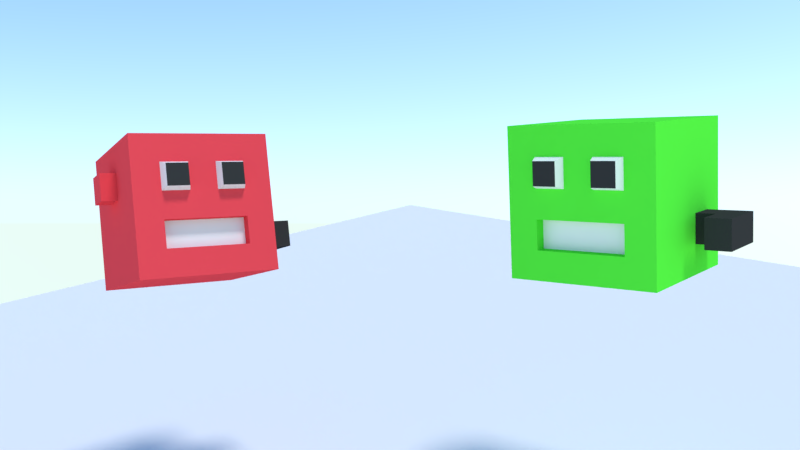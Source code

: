 # Source: Splash-image.blend  (saved by Blender 2.79.0; exported with 4.5.12 LTS)
import bpy
from mathutils import Matrix  # noqa: F401  (used for matrix-valued properties, if any)

bpy.ops.wm.read_factory_settings(use_empty=True)
scene = bpy.context.scene
scene.name = 'Scene'

# ---- collections
col_collection_1 = bpy.data.collections.new('Collection 1'); scene.collection.children.link(col_collection_1)

# ---- materials (node trees are filled in below, after node groups)
mat_red_001 = bpy.data.materials.new('Red.001')
mat_red_001.alpha_threshold = 0.0
mat_red_001.diffuse_color = (0.0941, 0.8, 0.04864, 1.0)
mat_red_001.roughness = 0.5
mat_red_001.line_color = (0.0, 0.0, 0.0, 1.0)
mat_white = bpy.data.materials.new('White')
mat_white.alpha_threshold = 0.0
mat_white.roughness = 0.5
mat_black = bpy.data.materials.new('Black')
mat_black.alpha_threshold = 0.0
mat_black.diffuse_color = (0.03741, 0.03741, 0.03741, 1.0)
mat_black.roughness = 0.5
mat_red = bpy.data.materials.new('Red')
mat_red.alpha_threshold = 0.0
mat_red.diffuse_color = (0.8, 0.06232, 0.07908, 1.0)
mat_red.roughness = 0.5
mat_red.line_color = (0.0, 0.0, 0.0, 1.0)

# ---- material node trees

# ---- world
world_world = bpy.data.worlds.new('World'); scene.world = world_world
world_world.use_nodes = True; world_world.node_tree.nodes.clear()
_N = world_world.node_tree.nodes; _L = world_world.node_tree.links
n0 = _N.new('ShaderNodeOutputWorld'); n0.name = 'World Output'; n0.location = (300, 300)
n1 = _N.new('ShaderNodeBackground'); n1.name = 'Background'; n1.location = (10, 300)
n1.inputs[1].default_value = 6.0
n2 = _N.new('ShaderNodeTexSky'); n2.name = 'Sky Texture'; n2.location = (-190, 300)
n2.sky_type = 'HOSEK_WILKIE'
n2.sun_direction = (0.6195, 0.161, 0.7683)
n2.sun_elevation = 1.571
_L.new(n1.outputs[0], n0.inputs[0])
_L.new(n2.outputs[0], n1.inputs[0])
n0.is_active_output = True
world_world.color = (0.05088, 0.05088, 0.05088)
world_world.use_sun_shadow = False
world_world.sun_shadow_jitter_overblur = 0.0
world_world.cycles.sampling_method = 'MANUAL'

# ---- cameras
cam_camera = bpy.data.cameras.new('Camera')
cam_camera.clip_end = 100.0
cam_camera.lens = 35.0
cam_camera.sensor_width = 32.0
cam_camera.sensor_height = 18.0
cam_camera.display_size = 2.0
cam_camera.dof.focus_distance = 0.0

# ---- lights
light_sun = bpy.data.lights.new('Sun', 'SUN')
light_sun.transmission_factor = 0.0
light_sun.angle = 0.1993
light_sun.energy = 2.0
light_sun.shadow_buffer_clip_start = 0.5
light_sun.shadow_soft_size = 0.1
light_sun.shadow_cascade_max_distance = 1000.0

# ---- meshes
me_plane = bpy.data.meshes.new('Plane')
me_plane.from_pydata([(-1.0, -1.0, 0.0), (1.0, -1.0, 0.0), (-1.0, 1.0, 0.0), (1.0, 1.0, 0.0)], [], [(0, 1, 3, 2)])
me_plane.use_remesh_preserve_volume = False
me_plane.use_remesh_preserve_attributes = False
me_plane.use_mirror_vertex_groups = False
me_plane.update()
me_cube_001 = bpy.data.meshes.new('Cube.001')
me_cube_001.from_pydata([(0.5033, 0.1541, 0.4307), (-0.4967, 0.1541, 0.4307), (-0.4967, 0.1541, -0.5693), (0.5033, 0.1541, -0.5693), (0.5033, 1.154, 0.4307), (-0.4967, 1.154, 0.4307), (-0.4967, 1.154, -0.5693), (0.5033, 1.154, -0.5693), (0.3033, 0.1541, 0.4307), (0.1033, 0.1541, 0.4307), (-0.09665, 0.1541, 0.4307), (-0.2967, 0.1541, 0.4307), (0.5033, 0.1541, 0.2307), (0.5033, 0.1541, 0.03074), (0.5033, 0.1541, -0.1693), (0.5033, 0.1541, -0.3693), (0.5033, 0.3541, 0.4307), (0.5033, 0.5541, 0.4307), (0.5033, 0.7541, 0.4307), (0.5033, 0.9541, 0.4307), (-0.4967, 0.1541, 0.2307), (-0.4967, 0.1541, 0.03074), (-0.4967, 0.1541, -0.1693), (-0.4967, 0.1541, -0.3693), (-0.4967, 0.3541, 0.4307), (-0.4967, 0.5541, 0.4307), (-0.4967, 0.7541, 0.4307), (-0.4967, 0.9541, 0.4307), (-0.2967, 0.1541, -0.5693), (-0.09666, 0.1541, -0.5693), (0.1033, 0.1541, -0.5693), (0.3033, 0.1541, -0.5693), (-0.4967, 0.3541, -0.5693), (-0.4967, 0.5541, -0.5693), (-0.4967, 0.7541, -0.5693), (-0.4967, 0.9541, -0.5693), (0.5033, 0.3541, -0.5693), (0.5033, 0.5541, -0.5693), (0.5033, 0.7541, -0.5693), (0.5033, 0.9541, -0.5693), (0.3033, 1.154, 0.4307), (0.1033, 1.154, 0.4307), (-0.09666, 1.154, 0.4307), (-0.2967, 1.154, 0.4307), (0.5033, 1.154, 0.2307), (0.5033, 1.154, 0.03074), (0.5033, 1.154, -0.1693), (0.5033, 1.154, -0.3693), (-0.4967, 1.154, 0.2307), (-0.4967, 1.154, 0.03074), (-0.4967, 1.154, -0.1693), (-0.4967, 1.154, -0.3693), (-0.2967, 1.154, -0.5693), (-0.09666, 1.154, -0.5693), (0.1033, 1.154, -0.5693), (0.3033, 1.154, -0.5693), (0.5033, 0.9541, 0.2307), (0.5033, 0.9541, 0.03074), (0.5033, 0.9541, -0.1693), (0.5033, 0.9541, -0.3693), (0.5033, 0.7541, 0.2307), (0.5033, 0.7541, 0.03074), (0.5033, 0.7541, -0.1693), (0.5033, 0.7541, -0.3693), (0.5033, 0.5541, 0.2307), (0.5033, 0.5541, 0.03074), (0.5033, 0.5541, -0.1693), (0.5033, 0.5541, -0.3693), (0.5033, 0.3541, 0.2307), (0.5033, 0.3541, 0.03074), (0.5033, 0.3541, -0.1693), (0.5033, 0.3541, -0.3693), (-0.2967, 0.3541, -0.5693), (-0.09666, 0.3541, -0.5693), (0.1033, 0.3541, -0.5693), (0.3033, 0.3541, -0.5693), (-0.2967, 0.5541, -0.5693), (-0.09666, 0.5541, -0.5693), (0.1033, 0.5541, -0.5693), (0.3033, 0.5541, -0.5693), (-0.2967, 0.7541, -0.5693), (-0.09666, 0.7541, -0.5693), (0.1033, 0.7541, -0.5693), (0.3033, 0.7541, -0.5693), (-0.2967, 0.9541, -0.5693), (-0.09666, 0.9541, -0.5693), (0.1033, 0.9541, -0.5693), (0.3033, 0.9541, -0.5693), (-0.4967, 0.3541, 0.2307), (-0.4967, 0.3541, 0.03074), (-0.4967, 0.3541, -0.1693), (-0.4967, 0.3541, -0.3693), (-0.4967, 0.5541, 0.2307), (-0.4967, 0.5541, 0.03074), (-0.4967, 0.5541, -0.1693), (-0.4967, 0.5541, -0.3693), (-0.4967, 0.7541, 0.2307), (-0.4967, 0.7541, 0.03074), (-0.4967, 0.7541, -0.1693), (-0.4967, 0.7541, -0.3693), (-0.4967, 0.9541, 0.2307), (-0.4967, 0.9541, 0.03074), (-0.4967, 0.9541, -0.1693), (-0.4967, 0.9541, -0.3693), (0.3033, 0.3541, 0.4307), (0.1033, 0.3541, 0.4307), (-0.09666, 0.3541, 0.4307), (-0.2967, 0.3541, 0.4307), (0.3033, 0.5541, 0.4307), (0.1033, 0.5541, 0.4307), (-0.09666, 0.5541, 0.4307), (-0.2967, 0.5541, 0.4307), (0.3033, 0.7541, 0.4307), (0.1033, 0.7541, 0.4307), (-0.09666, 0.7541, 0.4307), (-0.2967, 0.7541, 0.4307), (0.3033, 0.9541, 0.4307), (0.1033, 0.9541, 0.4307), (-0.09666, 0.9541, 0.4307), (-0.2967, 0.9541, 0.4307), (0.3033, 1.154, 0.2307), (0.1033, 1.154, 0.2307), (-0.09666, 1.154, 0.2307), (-0.2967, 1.154, 0.2307), (0.3033, 1.154, 0.03074), (0.1033, 1.154, 0.03074), (-0.09666, 1.154, 0.03074), (-0.2967, 1.154, 0.03074), (0.3033, 1.154, -0.1693), (0.1033, 1.154, -0.1693), (-0.09666, 1.154, -0.1693), (-0.2967, 1.154, -0.1693), (0.3033, 1.154, -0.3693), (0.1033, 1.154, -0.3693), (-0.09666, 1.154, -0.3693), (-0.2967, 1.154, -0.3693), (0.3033, 0.1541, 0.2307), (0.3033, 0.1541, 0.03074), (0.3033, 0.1541, -0.1693), (0.3033, 0.1541, -0.3693), (0.1033, 0.1541, 0.2307), (0.1033, 0.1541, 0.03074), (0.1033, 0.1541, -0.1693), (0.1033, 0.1541, -0.3693), (-0.09665, 0.1541, 0.2307), (-0.09666, 0.1541, 0.03074), (-0.09666, 0.1541, -0.1693), (-0.09666, 0.1541, -0.3693), (-0.2967, 0.1541, 0.2307), (-0.2967, 0.1541, 0.03074), (-0.2967, 0.1541, -0.1693), (-0.2967, 0.1541, -0.3693), (-0.1171, 0.7746, 0.5006), (-0.2762, 0.7746, 0.5006), (-0.1171, 0.9337, 0.5006), (-0.2762, 0.9337, 0.5006), (0.2845, 0.773, 0.498), (0.1222, 0.773, 0.498), (0.2845, 0.9353, 0.498), (0.1222, 0.9353, 0.498), (0.3033, 0.3541, 0.3513), (0.1033, 0.3541, 0.3513), (-0.09666, 0.3541, 0.3513), (-0.2967, 0.3541, 0.3513), (0.3033, 0.5541, 0.3513), (0.1033, 0.5541, 0.3513), (-0.09666, 0.5541, 0.3513), (-0.2967, 0.5541, 0.3513), (-0.6124, 0.7541, 0.03074), (-0.6124, 0.7541, -0.1693), (-0.6124, 0.9541, 0.03074), (-0.6124, 0.9541, -0.1693), (0.6309, 0.5541, -0.1693), (0.6309, 0.5541, -0.3693), (0.6309, 0.3541, -0.1693), (0.6309, 0.3541, -0.3693), (0.7971, 0.5541, -0.1693), (0.7971, 0.5541, -0.3693), (0.7971, 0.3541, -0.1693), (0.7971, 0.3541, -0.3693), (0.6309, 0.5541, 0.0224), (0.6309, 0.3541, 0.0224), (0.7971, 0.5541, 0.0224), (0.7971, 0.3541, 0.0224)], [], [(151, 23, 2, 28), (135, 52, 6, 51), (119, 43, 5, 27), (103, 51, 6, 35), (87, 55, 7, 39), (71, 15, 3, 36), (47, 59, 39, 7), (59, 63, 38, 39), (63, 67, 37, 38), (67, 71, 36, 37), (4, 19, 56, 44), (44, 56, 57, 45), (45, 57, 58, 46), (46, 58, 59, 47), (19, 18, 60, 56), (56, 60, 61, 57), (57, 61, 62, 58), (58, 62, 63, 59), (18, 17, 64, 60), (60, 64, 65, 61), (61, 65, 66, 62), (62, 66, 67, 63), (17, 16, 68, 64), (64, 68, 69, 65), (65, 69, 70, 66), (67, 66, 172, 173), (16, 0, 12, 68), (68, 12, 13, 69), (69, 13, 14, 70), (70, 14, 15, 71), (31, 75, 36, 3), (75, 79, 37, 36), (79, 83, 38, 37), (83, 87, 39, 38), (2, 32, 72, 28), (28, 72, 73, 29), (29, 73, 74, 30), (30, 74, 75, 31), (32, 33, 76, 72), (72, 76, 77, 73), (73, 77, 78, 74), (74, 78, 79, 75), (33, 34, 80, 76), (76, 80, 81, 77), (77, 81, 82, 78), (78, 82, 83, 79), (34, 35, 84, 80), (80, 84, 85, 81), (81, 85, 86, 82), (82, 86, 87, 83), (35, 6, 52, 84), (84, 52, 53, 85), (85, 53, 54, 86), (86, 54, 55, 87), (23, 91, 32, 2), (91, 95, 33, 32), (95, 99, 34, 33), (99, 103, 35, 34), (1, 24, 88, 20), (20, 88, 89, 21), (21, 89, 90, 22), (22, 90, 91, 23), (24, 25, 92, 88), (88, 92, 93, 89), (89, 93, 94, 90), (90, 94, 95, 91), (25, 26, 96, 92), (92, 96, 97, 93), (93, 97, 98, 94), (94, 98, 99, 95), (26, 27, 100, 96), (96, 100, 101, 97), (98, 97, 168, 169), (98, 102, 103, 99), (27, 5, 48, 100), (100, 48, 49, 101), (101, 49, 50, 102), (102, 50, 51, 103), (11, 107, 24, 1), (107, 111, 25, 24), (111, 115, 26, 25), (115, 119, 27, 26), (0, 16, 104, 8), (8, 104, 105, 9), (9, 105, 106, 10), (10, 106, 107, 11), (16, 17, 108, 104), (104, 108, 164, 160), (107, 106, 162, 163), (109, 110, 166, 165), (17, 18, 112, 108), (108, 112, 113, 109), (109, 113, 114, 110), (110, 114, 115, 111), (18, 19, 116, 112), (113, 112, 156, 157), (113, 117, 118, 114), (114, 118, 154, 152), (19, 4, 40, 116), (116, 40, 41, 117), (117, 41, 42, 118), (118, 42, 43, 119), (43, 123, 48, 5), (123, 127, 49, 48), (127, 131, 50, 49), (131, 135, 51, 50), (4, 44, 120, 40), (40, 120, 121, 41), (41, 121, 122, 42), (42, 122, 123, 43), (44, 45, 124, 120), (120, 124, 125, 121), (121, 125, 126, 122), (122, 126, 127, 123), (45, 46, 128, 124), (124, 128, 129, 125), (125, 129, 130, 126), (126, 130, 131, 127), (46, 47, 132, 128), (128, 132, 133, 129), (129, 133, 134, 130), (130, 134, 135, 131), (47, 7, 55, 132), (132, 55, 54, 133), (133, 54, 53, 134), (134, 53, 52, 135), (15, 139, 31, 3), (139, 143, 30, 31), (143, 147, 29, 30), (147, 151, 28, 29), (0, 8, 136, 12), (12, 136, 137, 13), (13, 137, 138, 14), (14, 138, 139, 15), (8, 9, 140, 136), (136, 140, 141, 137), (137, 141, 142, 138), (138, 142, 143, 139), (9, 10, 144, 140), (140, 144, 145, 141), (141, 145, 146, 142), (142, 146, 147, 143), (10, 11, 148, 144), (144, 148, 149, 145), (145, 149, 150, 146), (146, 150, 151, 147), (11, 1, 20, 148), (148, 20, 21, 149), (149, 21, 22, 150), (150, 22, 23, 151), (152, 154, 155, 153), (118, 119, 155, 154), (119, 115, 153, 155), (115, 114, 152, 153), (156, 158, 159, 157), (112, 116, 158, 156), (116, 117, 159, 158), (117, 113, 157, 159), (160, 164, 165, 161), (161, 165, 166, 162), (162, 166, 167, 163), (105, 104, 160, 161), (110, 111, 167, 166), (108, 109, 165, 164), (111, 107, 163, 167), (106, 105, 161, 162), (168, 170, 171, 169), (97, 101, 170, 168), (101, 102, 171, 170), (102, 98, 169, 171), (172, 174, 181, 180), (66, 70, 174, 172), (70, 71, 175, 174), (71, 67, 173, 175), (176, 178, 179, 177), (173, 172, 176, 177), (175, 173, 177, 179), (174, 175, 179, 178), (180, 181, 183, 182), (176, 172, 180, 182), (174, 178, 183, 181), (178, 176, 182, 183)])
me_cube_001.polygons.foreach_set('material_index', [0, 0, 0, 0, 0, 0, 0, 0, 0, 0, 0, 0, 0, 0, 0, 0, 0, 0, 0, 0, 0, 0, 0, 0, 0, 2, 0, 0, 0, 0, 0, 0, 0, 0, 0, 0, 0, 0, 0, 0, 0, 0, 0, 0, 0, 0, 0, 0, 0, 0, 0, 0, 0, 0, 0, 0, 0, 0, 0, 0, 0, 0, 0, 0, 0, 0, 0, 0, 0, 0, 0, 0, 0, 0, 0, 0, 0, 0, 0, 0, 0, 0, 0, 0, 0, 0, 0, 0, 0, 0, 0, 0, 0, 0, 0, 1, 0, 1, 0, 0, 0, 0, 0, 0, 0, 0, 0, 0, 0, 0, 0, 0, 0, 0, 0, 0, 0, 0, 0, 0, 0, 0, 0, 0, 0, 0, 0, 0, 0, 0, 0, 0, 0, 0, 0, 0, 0, 0, 0, 0, 0, 0, 0, 0, 0, 0, 0, 0, 0, 0, 2, 1, 1, 1, 2, 1, 1, 1, 1, 1, 1, 0, 0, 0, 0, 0, 0, 0, 0, 0, 2, 2, 2, 2, 2, 2, 2, 2, 2, 2, 2, 2])
me_cube_001.materials.append(mat_red_001)
me_cube_001.materials.append(mat_white)
me_cube_001.materials.append(mat_black)
me_cube_001.use_remesh_preserve_volume = False
me_cube_001.use_remesh_preserve_attributes = False
me_cube_001.use_mirror_vertex_groups = False
me_cube_001.update()
me_cube = bpy.data.meshes.new('Cube')
me_cube.from_pydata([(0.5033, 0.1541, 0.4307), (-0.4967, 0.1541, 0.4307), (-0.4967, 0.1541, -0.5693), (0.5033, 0.1541, -0.5693), (0.5033, 1.154, 0.4307), (-0.4967, 1.154, 0.4307), (-0.4967, 1.154, -0.5693), (0.5033, 1.154, -0.5693), (0.3033, 0.1541, 0.4307), (0.1033, 0.1541, 0.4307), (-0.09665, 0.1541, 0.4307), (-0.2967, 0.1541, 0.4307), (0.5033, 0.1541, 0.2307), (0.5033, 0.1541, 0.03074), (0.5033, 0.1541, -0.1693), (0.5033, 0.1541, -0.3693), (0.5033, 0.3541, 0.4307), (0.5033, 0.5541, 0.4307), (0.5033, 0.7541, 0.4307), (0.5033, 0.9541, 0.4307), (-0.4967, 0.1541, 0.2307), (-0.4967, 0.1541, 0.03074), (-0.4967, 0.1541, -0.1693), (-0.4967, 0.1541, -0.3693), (-0.4967, 0.3541, 0.4307), (-0.4967, 0.5541, 0.4307), (-0.4967, 0.7541, 0.4307), (-0.4967, 0.9541, 0.4307), (-0.2967, 0.1541, -0.5693), (-0.09666, 0.1541, -0.5693), (0.1033, 0.1541, -0.5693), (0.3033, 0.1541, -0.5693), (-0.4967, 0.3541, -0.5693), (-0.4967, 0.5541, -0.5693), (-0.4967, 0.7541, -0.5693), (-0.4967, 0.9541, -0.5693), (0.5033, 0.3541, -0.5693), (0.5033, 0.5541, -0.5693), (0.5033, 0.7541, -0.5693), (0.5033, 0.9541, -0.5693), (0.3033, 1.154, 0.4307), (0.1033, 1.154, 0.4307), (-0.09666, 1.154, 0.4307), (-0.2967, 1.154, 0.4307), (0.5033, 1.154, 0.2307), (0.5033, 1.154, 0.03074), (0.5033, 1.154, -0.1693), (0.5033, 1.154, -0.3693), (-0.4967, 1.154, 0.2307), (-0.4967, 1.154, 0.03074), (-0.4967, 1.154, -0.1693), (-0.4967, 1.154, -0.3693), (-0.2967, 1.154, -0.5693), (-0.09666, 1.154, -0.5693), (0.1033, 1.154, -0.5693), (0.3033, 1.154, -0.5693), (0.5033, 0.9541, 0.2307), (0.5033, 0.9541, 0.03074), (0.5033, 0.9541, -0.1693), (0.5033, 0.9541, -0.3693), (0.5033, 0.7541, 0.2307), (0.5033, 0.7541, 0.03074), (0.5033, 0.7541, -0.1693), (0.5033, 0.7541, -0.3693), (0.5033, 0.5541, 0.2307), (0.5033, 0.5541, 0.03074), (0.5033, 0.5541, -0.1693), (0.5033, 0.5541, -0.3693), (0.5033, 0.3541, 0.2307), (0.5033, 0.3541, 0.03074), (0.5033, 0.3541, -0.1693), (0.5033, 0.3541, -0.3693), (-0.2967, 0.3541, -0.5693), (-0.09666, 0.3541, -0.5693), (0.1033, 0.3541, -0.5693), (0.3033, 0.3541, -0.5693), (-0.2967, 0.5541, -0.5693), (-0.09666, 0.5541, -0.5693), (0.1033, 0.5541, -0.5693), (0.3033, 0.5541, -0.5693), (-0.2967, 0.7541, -0.5693), (-0.09666, 0.7541, -0.5693), (0.1033, 0.7541, -0.5693), (0.3033, 0.7541, -0.5693), (-0.2967, 0.9541, -0.5693), (-0.09666, 0.9541, -0.5693), (0.1033, 0.9541, -0.5693), (0.3033, 0.9541, -0.5693), (-0.4967, 0.3541, 0.2307), (-0.4967, 0.3541, 0.03074), (-0.4967, 0.3541, -0.1693), (-0.4967, 0.3541, -0.3693), (-0.4967, 0.5541, 0.2307), (-0.4967, 0.5541, 0.03074), (-0.4967, 0.5541, -0.1693), (-0.4967, 0.5541, -0.3693), (-0.4967, 0.7541, 0.2307), (-0.4967, 0.7541, 0.03074), (-0.4967, 0.7541, -0.1693), (-0.4967, 0.7541, -0.3693), (-0.4967, 0.9541, 0.2307), (-0.4967, 0.9541, 0.03074), (-0.4967, 0.9541, -0.1693), (-0.4967, 0.9541, -0.3693), (0.3033, 0.3541, 0.4307), (0.1033, 0.3541, 0.4307), (-0.09666, 0.3541, 0.4307), (-0.2967, 0.3541, 0.4307), (0.3033, 0.5541, 0.4307), (0.1033, 0.5541, 0.4307), (-0.09666, 0.5541, 0.4307), (-0.2967, 0.5541, 0.4307), (0.3033, 0.7541, 0.4307), (0.1033, 0.7541, 0.4307), (-0.09666, 0.7541, 0.4307), (-0.2967, 0.7541, 0.4307), (0.3033, 0.9541, 0.4307), (0.1033, 0.9541, 0.4307), (-0.09666, 0.9541, 0.4307), (-0.2967, 0.9541, 0.4307), (0.3033, 1.154, 0.2307), (0.1033, 1.154, 0.2307), (-0.09666, 1.154, 0.2307), (-0.2967, 1.154, 0.2307), (0.3033, 1.154, 0.03074), (0.1033, 1.154, 0.03074), (-0.09666, 1.154, 0.03074), (-0.2967, 1.154, 0.03074), (0.3033, 1.154, -0.1693), (0.1033, 1.154, -0.1693), (-0.09666, 1.154, -0.1693), (-0.2967, 1.154, -0.1693), (0.3033, 1.154, -0.3693), (0.1033, 1.154, -0.3693), (-0.09666, 1.154, -0.3693), (-0.2967, 1.154, -0.3693), (0.3033, 0.1541, 0.2307), (0.3033, 0.1541, 0.03074), (0.3033, 0.1541, -0.1693), (0.3033, 0.1541, -0.3693), (0.1033, 0.1541, 0.2307), (0.1033, 0.1541, 0.03074), (0.1033, 0.1541, -0.1693), (0.1033, 0.1541, -0.3693), (-0.09665, 0.1541, 0.2307), (-0.09666, 0.1541, 0.03074), (-0.09666, 0.1541, -0.1693), (-0.09666, 0.1541, -0.3693), (-0.2967, 0.1541, 0.2307), (-0.2967, 0.1541, 0.03074), (-0.2967, 0.1541, -0.1693), (-0.2967, 0.1541, -0.3693), (-0.1171, 0.7746, 0.5006), (-0.2762, 0.7746, 0.5006), (-0.1171, 0.9337, 0.5006), (-0.2762, 0.9337, 0.5006), (0.2845, 0.773, 0.498), (0.1222, 0.773, 0.498), (0.2845, 0.9353, 0.498), (0.1222, 0.9353, 0.498), (0.3033, 0.3541, 0.3513), (0.1033, 0.3541, 0.3513), (-0.09666, 0.3541, 0.3513), (-0.2967, 0.3541, 0.3513), (0.3033, 0.5541, 0.3513), (0.1033, 0.5541, 0.3513), (-0.09666, 0.5541, 0.3513), (-0.2967, 0.5541, 0.3513), (-0.6124, 0.7541, 0.03074), (-0.6124, 0.7541, -0.1693), (-0.6124, 0.9541, 0.03074), (-0.6124, 0.9541, -0.1693), (0.6309, 0.5541, -0.1693), (0.6309, 0.5541, -0.3693), (0.6309, 0.3541, -0.1693), (0.6309, 0.3541, -0.3693), (0.7971, 0.5541, -0.1693), (0.7971, 0.5541, -0.3693), (0.7971, 0.3541, -0.1693), (0.7971, 0.3541, -0.3693), (0.6309, 0.5541, 0.0224), (0.6309, 0.3541, 0.0224), (0.7971, 0.5541, 0.0224), (0.7971, 0.3541, 0.0224)], [], [(151, 23, 2, 28), (135, 52, 6, 51), (119, 43, 5, 27), (103, 51, 6, 35), (87, 55, 7, 39), (71, 15, 3, 36), (47, 59, 39, 7), (59, 63, 38, 39), (63, 67, 37, 38), (67, 71, 36, 37), (4, 19, 56, 44), (44, 56, 57, 45), (45, 57, 58, 46), (46, 58, 59, 47), (19, 18, 60, 56), (56, 60, 61, 57), (57, 61, 62, 58), (58, 62, 63, 59), (18, 17, 64, 60), (60, 64, 65, 61), (61, 65, 66, 62), (62, 66, 67, 63), (17, 16, 68, 64), (64, 68, 69, 65), (65, 69, 70, 66), (67, 66, 172, 173), (16, 0, 12, 68), (68, 12, 13, 69), (69, 13, 14, 70), (70, 14, 15, 71), (31, 75, 36, 3), (75, 79, 37, 36), (79, 83, 38, 37), (83, 87, 39, 38), (2, 32, 72, 28), (28, 72, 73, 29), (29, 73, 74, 30), (30, 74, 75, 31), (32, 33, 76, 72), (72, 76, 77, 73), (73, 77, 78, 74), (74, 78, 79, 75), (33, 34, 80, 76), (76, 80, 81, 77), (77, 81, 82, 78), (78, 82, 83, 79), (34, 35, 84, 80), (80, 84, 85, 81), (81, 85, 86, 82), (82, 86, 87, 83), (35, 6, 52, 84), (84, 52, 53, 85), (85, 53, 54, 86), (86, 54, 55, 87), (23, 91, 32, 2), (91, 95, 33, 32), (95, 99, 34, 33), (99, 103, 35, 34), (1, 24, 88, 20), (20, 88, 89, 21), (21, 89, 90, 22), (22, 90, 91, 23), (24, 25, 92, 88), (88, 92, 93, 89), (89, 93, 94, 90), (90, 94, 95, 91), (25, 26, 96, 92), (92, 96, 97, 93), (93, 97, 98, 94), (94, 98, 99, 95), (26, 27, 100, 96), (96, 100, 101, 97), (98, 97, 168, 169), (98, 102, 103, 99), (27, 5, 48, 100), (100, 48, 49, 101), (101, 49, 50, 102), (102, 50, 51, 103), (11, 107, 24, 1), (107, 111, 25, 24), (111, 115, 26, 25), (115, 119, 27, 26), (0, 16, 104, 8), (8, 104, 105, 9), (9, 105, 106, 10), (10, 106, 107, 11), (16, 17, 108, 104), (104, 108, 164, 160), (107, 106, 162, 163), (109, 110, 166, 165), (17, 18, 112, 108), (108, 112, 113, 109), (109, 113, 114, 110), (110, 114, 115, 111), (18, 19, 116, 112), (113, 112, 156, 157), (113, 117, 118, 114), (114, 118, 154, 152), (19, 4, 40, 116), (116, 40, 41, 117), (117, 41, 42, 118), (118, 42, 43, 119), (43, 123, 48, 5), (123, 127, 49, 48), (127, 131, 50, 49), (131, 135, 51, 50), (4, 44, 120, 40), (40, 120, 121, 41), (41, 121, 122, 42), (42, 122, 123, 43), (44, 45, 124, 120), (120, 124, 125, 121), (121, 125, 126, 122), (122, 126, 127, 123), (45, 46, 128, 124), (124, 128, 129, 125), (125, 129, 130, 126), (126, 130, 131, 127), (46, 47, 132, 128), (128, 132, 133, 129), (129, 133, 134, 130), (130, 134, 135, 131), (47, 7, 55, 132), (132, 55, 54, 133), (133, 54, 53, 134), (134, 53, 52, 135), (15, 139, 31, 3), (139, 143, 30, 31), (143, 147, 29, 30), (147, 151, 28, 29), (0, 8, 136, 12), (12, 136, 137, 13), (13, 137, 138, 14), (14, 138, 139, 15), (8, 9, 140, 136), (136, 140, 141, 137), (137, 141, 142, 138), (138, 142, 143, 139), (9, 10, 144, 140), (140, 144, 145, 141), (141, 145, 146, 142), (142, 146, 147, 143), (10, 11, 148, 144), (144, 148, 149, 145), (145, 149, 150, 146), (146, 150, 151, 147), (11, 1, 20, 148), (148, 20, 21, 149), (149, 21, 22, 150), (150, 22, 23, 151), (152, 154, 155, 153), (118, 119, 155, 154), (119, 115, 153, 155), (115, 114, 152, 153), (156, 158, 159, 157), (112, 116, 158, 156), (116, 117, 159, 158), (117, 113, 157, 159), (160, 164, 165, 161), (161, 165, 166, 162), (162, 166, 167, 163), (105, 104, 160, 161), (110, 111, 167, 166), (108, 109, 165, 164), (111, 107, 163, 167), (106, 105, 161, 162), (168, 170, 171, 169), (97, 101, 170, 168), (101, 102, 171, 170), (102, 98, 169, 171), (172, 174, 181, 180), (66, 70, 174, 172), (70, 71, 175, 174), (71, 67, 173, 175), (176, 178, 179, 177), (173, 172, 176, 177), (175, 173, 177, 179), (174, 175, 179, 178), (180, 181, 183, 182), (176, 172, 180, 182), (174, 178, 183, 181), (178, 176, 182, 183)])
me_cube.polygons.foreach_set('material_index', [0, 0, 0, 0, 0, 0, 0, 0, 0, 0, 0, 0, 0, 0, 0, 0, 0, 0, 0, 0, 0, 0, 0, 0, 0, 2, 0, 0, 0, 0, 0, 0, 0, 0, 0, 0, 0, 0, 0, 0, 0, 0, 0, 0, 0, 0, 0, 0, 0, 0, 0, 0, 0, 0, 0, 0, 0, 0, 0, 0, 0, 0, 0, 0, 0, 0, 0, 0, 0, 0, 0, 0, 0, 0, 0, 0, 0, 0, 0, 0, 0, 0, 0, 0, 0, 0, 0, 0, 0, 0, 0, 0, 0, 0, 0, 1, 0, 1, 0, 0, 0, 0, 0, 0, 0, 0, 0, 0, 0, 0, 0, 0, 0, 0, 0, 0, 0, 0, 0, 0, 0, 0, 0, 0, 0, 0, 0, 0, 0, 0, 0, 0, 0, 0, 0, 0, 0, 0, 0, 0, 0, 0, 0, 0, 0, 0, 0, 0, 0, 0, 2, 1, 1, 1, 2, 1, 1, 1, 1, 1, 1, 0, 0, 0, 0, 0, 0, 0, 0, 0, 2, 2, 2, 2, 2, 2, 2, 2, 2, 2, 2, 2])
me_cube.materials.append(mat_red)
me_cube.materials.append(mat_white)
me_cube.materials.append(mat_black)
me_cube.use_remesh_preserve_volume = False
me_cube.use_remesh_preserve_attributes = False
me_cube.use_mirror_vertex_groups = False
me_cube.update()

# ---- objects
ob_sun = bpy.data.objects.new('Sun', light_sun)
ob_plane = bpy.data.objects.new('Plane', me_plane)
ob_cube_001 = bpy.data.objects.new('Cube.001', me_cube_001)
ob_camera = bpy.data.objects.new('Camera', cam_camera)
ob_cube = bpy.data.objects.new('Cube', me_cube)

# ---- transforms, parenting, visibility, modifiers, constraints
ob_sun.location = (6.787, -10.6, 5.247)
ob_sun.rotation_euler = (-0.4645, 0.1307, -2.245)
ob_sun.lineart.crease_threshold = 0.0
ob_plane.location = (-1.235, 1.497, -0.8315)
ob_plane.rotation_euler = (0.114, -0.2093, 0.587)
ob_plane.scale = (-5.913, -5.913, -5.913)
ob_plane.lineart.crease_threshold = 0.0
ob_cube_001.location = (1.403, -2.79, 0.1674)
ob_cube_001.rotation_euler = (-1.705, -3.093, -6.973)
ob_cube_001.scale = (-1.0, 1.0, -1.0)
ob_cube_001.lock_rotations_4d = False
ob_cube_001.empty_display_type = 'ARROWS'
ob_cube_001.lineart.crease_threshold = 0.0
ob_camera.location = (2.862e-16, -8.599, 0.6367)
ob_camera.rotation_euler = (1.571, -0.0, -0.0)
ob_camera.lineart.crease_threshold = 0.0
ob_cube.location = (-1.511, -2.166, 0.08406)
ob_cube.rotation_euler = (-1.705, -3.093, -2.594)
ob_cube.lock_rotations_4d = False
ob_cube.empty_display_type = 'ARROWS'
ob_cube.lineart.crease_threshold = 0.0

# ---- collection membership
col_collection_1.objects.link(ob_sun)
col_collection_1.objects.link(ob_plane)
col_collection_1.objects.link(ob_cube_001)
col_collection_1.objects.link(ob_camera)
col_collection_1.objects.link(ob_cube)

# ---- scene / render settings (as saved in the file)
scene.camera = ob_camera
scene.frame_start = 1; scene.frame_end = 250; scene.frame_set(1)
scene.render.engine = 'CYCLES'
scene.render.dither_intensity = 0.0
scene.cycles.use_denoising = False
scene.cycles.samples = 128
scene.cycles.sampling_pattern = 'TABULATED_SOBOL'
scene.cycles.use_adaptive_sampling = False
scene.cycles.use_light_tree = False
scene.cycles.blur_glossy = 0.0
scene.cycles.sample_clamp_indirect = 0.0
scene.view_settings.view_transform = 'Standard'
bpy.context.view_layer.update()

